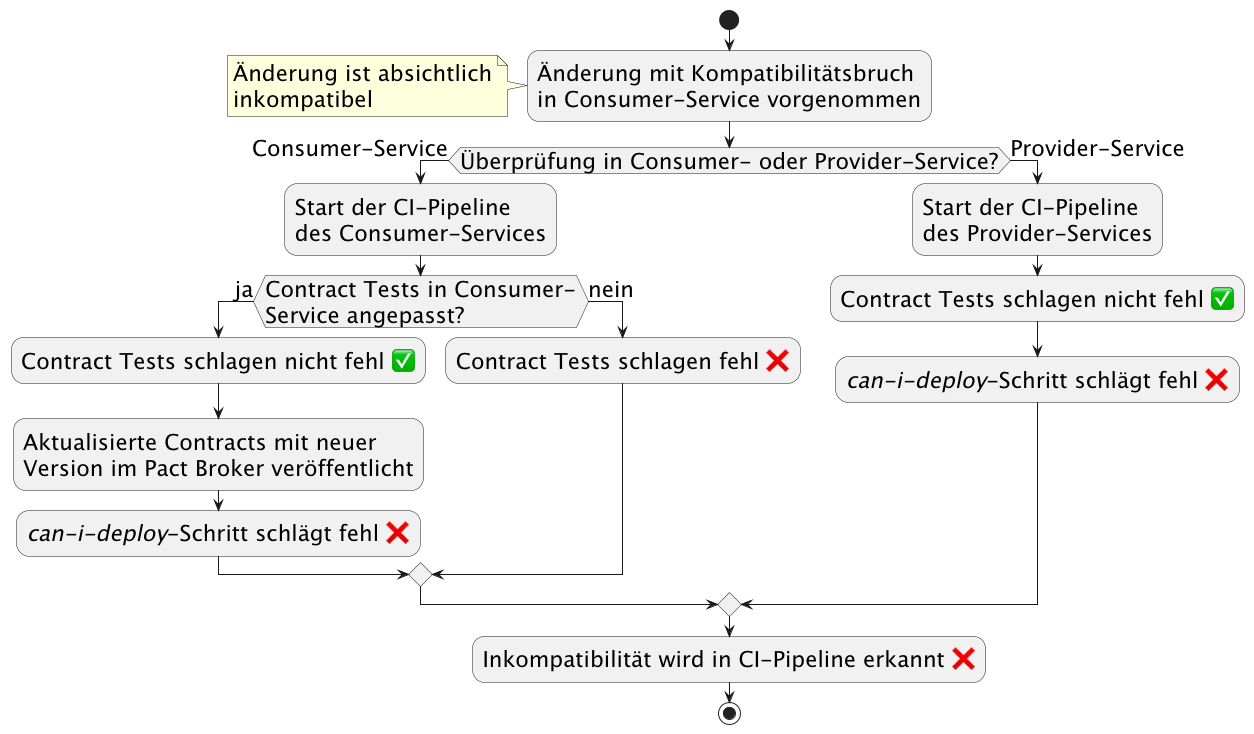

The diagram above was rendered by PlantUML. Its source (embedded in the PNG):
@startuml
skinparam defaultFontSize 22

start

:Änderung mit Kompatibilitätsbruch \nin Consumer-Service vorgenommen;
note left
Änderung ist absichtlich
inkompatibel
end note
if (Überprüfung in Consumer- oder Provider-Service?) then (Consumer-Service)
  :Start der CI-Pipeline\ndes Consumer-Services;
  if (Contract Tests in Consumer-\nService angepasst?) then (ja)
    :Contract Tests schlagen nicht fehl ✅;
    :Aktualisierte Contracts mit neuer \nVersion im Pact Broker veröffentlicht;
    :<i>can-i-deploy</i>-Schritt schlägt fehl ❌;
  else (nein)
    :Contract Tests schlagen fehl ❌;
  endif
else (Provider-Service)
  :Start der CI-Pipeline\ndes Provider-Services;
  :Contract Tests schlagen nicht fehl ✅;
  :<i>can-i-deploy</i>-Schritt schlägt fehl ❌;
endif
:Inkompatibilität wird in CI-Pipeline erkannt ❌;

stop
@enduml